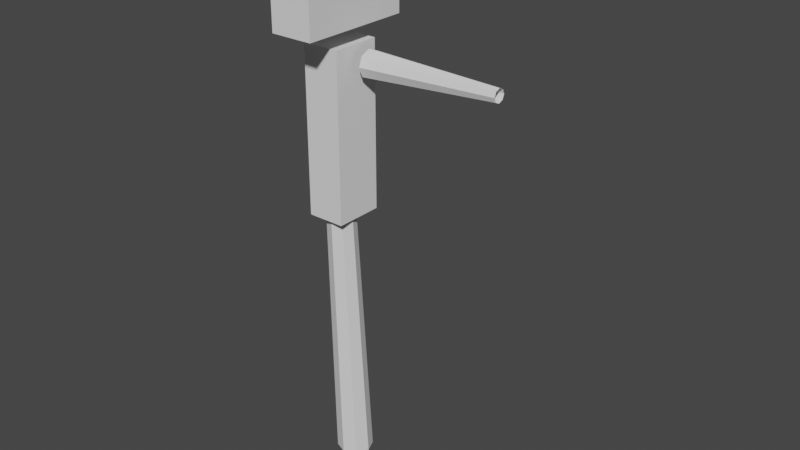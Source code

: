 # Source: test.blend  (saved by Blender 5.0.119; exported with 4.5.12 LTS)
import bpy
from mathutils import Matrix  # noqa: F401  (used for matrix-valued properties, if any)

bpy.ops.wm.read_factory_settings(use_empty=True)
scene = bpy.context.scene
scene.name = 'Scene'

# ---- collections
col_collection = bpy.data.collections.new('Collection'); scene.collection.children.link(col_collection)
col_collection_2 = bpy.data.collections.new('Collection 2'); scene.collection.children.link(col_collection_2)

# ---- world
world_world = bpy.data.worlds.new('World'); scene.world = world_world
world_world.use_nodes = True; world_world.node_tree.nodes.clear()
_N = world_world.node_tree.nodes; _L = world_world.node_tree.links
n0 = _N.new('ShaderNodeOutputWorld'); n0.name = 'World Output'; n0.location = (300, 300)
n1 = _N.new('ShaderNodeBackground'); n1.name = 'Background'; n1.location = (10, 300)
n1.inputs[0].default_value = (0.05088, 0.05088, 0.05088, 1.0)
_L.new(n1.outputs[0], n0.inputs[0])
n0.is_active_output = True
world_world.color = (0.05088, 0.05088, 0.05088)
world_world.use_sun_shadow = False
world_world.sun_shadow_jitter_overblur = 0.0

# ---- meshes
me_cube = bpy.data.meshes.new('Cube')
me_cube.from_pydata([(0.604, -1.0, -1.053), (0.604, -1.0, 1.025), (0.604, 1.0, -1.053), (0.604, 1.0, 1.025), (0.6894, -2.495, 1.232), (0.6894, -2.495, 2.655), (0.6894, 2.099, 1.232), (0.6894, 2.099, 2.655), (0.319, 1.043, -4.488), (0.3217, 0.3758, -1.078), (0.525, 0.8251, -4.488), (0.4807, 0.2077, -1.078), (0.6104, 0.2993, -4.488), (0.5465, -0.198, -1.078), (0.525, -0.2266, -4.488), (0.4807, -0.6036, -1.078), (0.319, -0.4444, -4.488), (0.3217, -0.7717, -1.078), (0.113, -0.2266, -4.488), (0.1628, -0.6036, -1.078), (0.02769, 0.2993, -4.488), (0.09697, -0.198, -1.078), (0.113, 0.8251, -4.488), (0.1628, 0.2077, -1.078), (2.908, 0.6448, 0.8321), (0.7171, 0.9322, 0.7919), (2.908, 0.5665, 0.8902), (0.7171, 0.7697, 0.9125), (2.908, 0.3774, 0.9143), (0.7171, 0.3774, 0.9625), (2.908, 0.1883, 0.8902), (0.7171, -0.01487, 0.9125), (2.908, 0.11, 0.8321), (0.7171, -0.1774, 0.7919), (2.908, 0.1883, 0.774), (0.7171, -0.01487, 0.6713), (2.908, 0.3774, 0.7499), (0.7171, 0.3774, 0.6214), (2.908, 0.5665, 0.774), (0.7171, 0.7697, 0.6713), (0.0, 1.0, -1.053), (0.0, 1.0, 1.025), (0.0, -1.0, -1.053), (0.0, -1.0, 1.025), (0.0, 2.099, 1.232), (0.0, 2.099, 2.655), (0.0, -2.495, 1.232), (0.0, -2.495, 2.655)], [], [(40, 41, 3, 2), (2, 3, 1, 0), (40, 2, 0, 42), (44, 45, 7, 6), (6, 7, 5, 4), (44, 6, 4, 46), (8, 9, 11, 10), (10, 11, 13, 12), (12, 13, 15, 14), (14, 15, 17, 16), (16, 17, 19, 18), (18, 19, 21, 20), (20, 21, 23, 22), (22, 23, 9, 8), (24, 25, 27, 26), (26, 27, 29, 28), (28, 29, 31, 30), (30, 31, 33, 32), (32, 33, 35, 34), (34, 35, 37, 36), (36, 37, 39, 38), (38, 39, 25, 24), (3, 41, 43, 1), (0, 1, 43, 42), (7, 45, 47, 5), (4, 5, 47, 46)])
_uv = me_cube.uv_layers.new(name='UVMap')
_uv.uv.foreach_set('vector', [0.375, 0.375, 0.625, 0.375, 0.625, 0.5, 0.375, 0.5, 0.375, 0.5, 0.625, 0.5, 0.625, 0.75, 0.375, 0.75, 0.25, 0.5, 0.375, 0.5, 0.375, 0.75, 0.25, 0.75, 0.375, 0.375, 0.625, 0.375, 0.625, 0.5, 0.375, 0.5, 0.375, 0.5, 0.625, 0.5, 0.625, 0.75, 0.375, 0.75, 0.25, 0.5, 0.375, 0.5, 0.375, 0.75, 0.25, 0.75, 1.0, 0.0, 1.0, 1.0, 0.875, 1.0, 0.875, 0.0, 0.875, 0.0, 0.875, 1.0, 0.75, 1.0, 0.75, 0.0, 0.75, 0.0, 0.75, 1.0, 0.625, 1.0, 0.625, 0.0, 0.625, 0.0, 0.625, 1.0, 0.5, 1.0, 0.5, 0.0, 0.5, 0.0, 0.5, 1.0, 0.375, 1.0, 0.375, 0.0, 0.375, 0.0, 0.375, 1.0, 0.25, 1.0, 0.25, 0.0, 0.25, 0.0, 0.25, 1.0, 0.125, 1.0, 0.125, 0.0, 0.125, 0.0, 0.125, 1.0, 0.0, 1.0, 0.0, 0.0, 1.0, 0.0, 1.0, 1.0, 0.875, 1.0, 0.875, 0.0, 0.875, 0.0, 0.875, 1.0, 0.75, 1.0, 0.75, 0.0, 0.75, 0.0, 0.75, 1.0, 0.625, 1.0, 0.625, 0.0, 0.625, 0.0, 0.625, 1.0, 0.5, 1.0, 0.5, 0.0, 0.5, 0.0, 0.5, 1.0, 0.375, 1.0, 0.375, 0.0, 0.375, 0.0, 0.375, 1.0, 0.25, 1.0, 0.25, 0.0, 0.25, 0.0, 0.25, 1.0, 0.125, 1.0, 0.125, 0.0, 0.125, 0.0, 0.125, 1.0, 0.0, 1.0, 0.0, 0.0, 0.625, 0.5, 0.75, 0.5, 0.75, 0.75, 0.625, 0.75, 0.375, 0.75, 0.625, 0.75, 0.625, 0.875, 0.375, 0.875, 0.625, 0.5, 0.75, 0.5, 0.75, 0.75, 0.625, 0.75, 0.375, 0.75, 0.625, 0.75, 0.625, 0.875, 0.375, 0.875])
me_cube.update()

# ---- objects
ob_empty = bpy.data.objects.new('Empty', None)
ob_empty_001 = bpy.data.objects.new('Empty.001', None)
ob_empty_002 = bpy.data.objects.new('Empty.002', None)
ob_cube_001 = bpy.data.objects.new('Cube.001', me_cube)

# ---- transforms, parenting, visibility, modifiers, constraints
ob_empty.location = (0.0, -4.53, 0.0)
ob_empty.rotation_euler = (1.571, -0.0, 0.0)
ob_empty.empty_display_type = 'IMAGE'
ob_empty.empty_display_size = 5.0
ob_empty.use_empty_image_alpha = True
ob_empty.color = (1.0, 1.0, 1.0, 0.1)
ob_empty_001.location = (5.0, 0.0, 0.0)
ob_empty_001.rotation_euler = (1.571, -0.0, 1.571)
ob_empty_001.empty_display_type = 'IMAGE'
ob_empty_001.empty_display_size = 5.0
ob_empty_001.use_empty_image_alpha = True
ob_empty_001.color = (1.0, 1.0, 1.0, 0.1)
ob_empty_002.location = (-6.0, -4.946, 0.0)
ob_empty_002.rotation_euler = (1.571, -0.0, 0.0)
ob_empty_002.empty_display_type = 'IMAGE'
ob_empty_002.empty_display_size = 5.0
ob_empty_002.use_empty_image_alpha = True
ob_empty_002.color = (1.0, 1.0, 1.0, 0.1)
ob_cube_001.location = (0.0, 0.03718, 0.5298)
ob_cube_001.scale = (0.4795, 0.1878, 0.6111)

# ---- collection membership
col_collection.objects.link(ob_empty)
col_collection.objects.link(ob_empty_001)
col_collection.objects.link(ob_empty_002)
col_collection_2.objects.link(ob_cube_001)

# ---- scene / render settings (as saved in the file)
scene.frame_start = 1; scene.frame_end = 250; scene.frame_set(29)
scene.render.engine = 'BLENDER_EEVEE_NEXT'
scene.render.bake_bias = 0.0
scene.render.bake_samples = 0
scene.cycles.sampling_pattern = 'TABULATED_SOBOL'
scene.cycles.use_light_tree = False
scene.view_settings.view_transform = 'Filmic'
bpy.context.view_layer.update()

# ---- added for rendering (the .blend has no active camera and no usable light): camera, sun
cam_auto = bpy.data.cameras.new('AutoCamera')
cam_auto.lens = 50.0
cam_auto.sensor_width = 36.0
cam_auto.clip_end = 1000.0
ob_auto_camera = bpy.data.objects.new('AutoCamera', cam_auto)
scene.collection.objects.link(ob_auto_camera)
ob_auto_camera.location = (5.01122, -5.17678, 3.42075)
ob_auto_camera.rotation_euler = (1.09748, -7.21219e-08, 0.694738)
scene.camera = ob_auto_camera
light_auto_sun = bpy.data.lights.new('AutoSun', 'SUN')
light_auto_sun.energy = 3.0
light_auto_sun.angle = 0.0523599
ob_auto_sun = bpy.data.objects.new('AutoSun', light_auto_sun)
scene.collection.objects.link(ob_auto_sun)
ob_auto_sun.rotation_euler = (0.872665, 0.174533, 0.523599)
bpy.context.view_layer.update()
